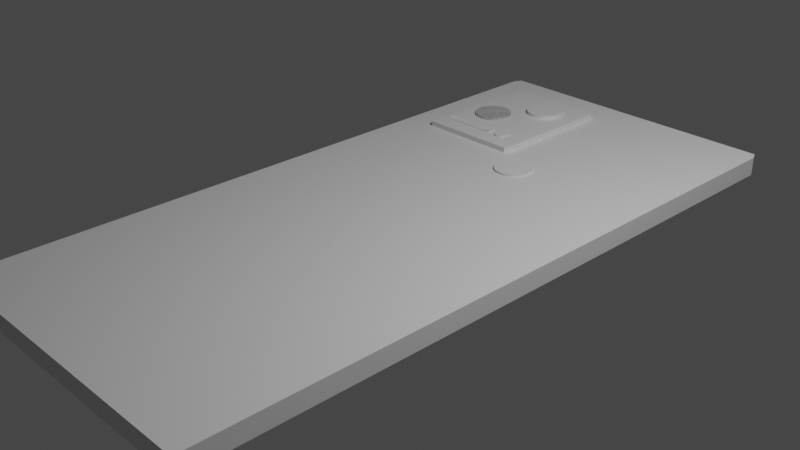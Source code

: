 # Source: box.blend  (saved by Blender 3.4.6; exported with 4.5.12 LTS)
import bpy
from mathutils import Matrix  # noqa: F401  (used for matrix-valued properties, if any)

bpy.ops.wm.read_factory_settings(use_empty=True)
scene = bpy.context.scene
scene.name = 'Scene'

# ---- collections
col_collection = bpy.data.collections.new('Collection'); scene.collection.children.link(col_collection)

# ---- materials (node trees are filled in below, after node groups)
mat_material = bpy.data.materials.new('Material')
mat_material.alpha_threshold = 0.0
mat_material.use_transparent_shadow = False
mat_material.line_color = (0.0, 0.0, 0.0, 1.0)

# ---- material node trees
mat_material.use_nodes = True; mat_material.node_tree.nodes.clear()
_N = mat_material.node_tree.nodes; _L = mat_material.node_tree.links
n0 = _N.new('ShaderNodeOutputMaterial'); n0.name = 'Material Output'; n0.location = (300, 300)
n1 = _N.new('ShaderNodeBsdfPrincipled'); n1.name = 'Principled BSDF'; n1.location = (10, 300)
n1.distribution = 'GGX'
n1.subsurface_method = 'RANDOM_WALK_SKIN'
n1.inputs[2].default_value = 0.4
n1.inputs[3].default_value = 1.45
n1.inputs[27].default_value = (0.0, 0.0, 0.0, 1.0)
n1.inputs[28].default_value = 1.0
_L.new(n1.outputs[0], n0.inputs[0])
n0.is_active_output = True

# ---- world
world_world = bpy.data.worlds.new('World'); scene.world = world_world
world_world.use_nodes = True; world_world.node_tree.nodes.clear()
_N = world_world.node_tree.nodes; _L = world_world.node_tree.links
n0 = _N.new('ShaderNodeOutputWorld'); n0.name = 'World Output'; n0.location = (300, 300)
n1 = _N.new('ShaderNodeBackground'); n1.name = 'Background'; n1.location = (10, 300)
n1.inputs[0].default_value = (0.05088, 0.05088, 0.05088, 1.0)
_L.new(n1.outputs[0], n0.inputs[0])
n0.is_active_output = True
world_world.color = (0.05088, 0.05088, 0.05088)
world_world.use_sun_shadow = False
world_world.sun_shadow_jitter_overblur = 0.0

# ---- cameras
cam_camera = bpy.data.cameras.new('Camera')
cam_camera.clip_end = 100.0
cam_camera.ortho_scale = 7.314

# ---- lights
light_light = bpy.data.lights.new('Light', 'POINT')
light_light.transmission_factor = 0.0
light_light.energy = 1000.0
light_light.shadow_soft_size = 0.1
light_light.shadow_maximum_resolution = 0.006
light_light.use_absolute_resolution = True

# ---- meshes
me_cube = bpy.data.meshes.new('Cube')
me_cube.from_pydata([(0.9753, 1.0, 0.9753), (1.0, 0.9753, 0.9753), (0.9753, 1.0, -0.9753), (1.0, 0.9753, -0.9753), (1.0, -0.9753, 0.9753), (0.9753, -1.0, 0.9753), (1.0, -0.9753, -0.9753), (0.9753, -1.0, -0.9753), (-0.9753, 1.0, 0.9753), (-1.0, 0.9753, 0.9753), (-1.0, 0.9753, -0.9753), (-0.9753, 1.0, -0.9753), (-1.0, -0.9753, 0.9753), (-0.9753, -1.0, 0.9753), (-0.9753, -1.0, -0.9753), (-1.0, -0.9753, -0.9753), (-0.799, 1.0, -0.9753), (-0.799, -1.0, 0.9753), (-0.799, -1.0, -0.9753), (-0.799, 1.0, 0.9753), (-0.1248, 1.0, -0.9753), (-0.1248, -1.0, 0.9753), (-0.1248, -1.0, -0.9753), (-0.1248, 1.0, 0.9753), (-1.0, 0.895, -0.9753), (1.0, 0.895, 0.9753), (-1.0, 0.895, 0.9753), (1.0, 0.895, -0.9753), (-0.4009, 0.8349, 1.545), (-0.4218, 0.83, 1.547), (0.5079, 0.8176, 0.4523), (-1.0, 0.4808, 0.9753), (1.0, 0.4808, -0.9753), (-0.4403, 0.8233, 1.549), (-0.4556, 0.815, 1.551), (-1.0, 0.4808, -0.9753), (1.0, 0.4808, 0.9753), (-0.4671, 0.8056, 1.553), (-0.4744, 0.7953, 1.555), (-0.4772, 0.7846, 1.557), (-0.4754, 0.7738, 1.559), (-0.7859, 0.895, 1.013), (-0.799, 0.8819, 1.013), (-0.1379, 0.895, 1.013), (-0.1248, 0.8819, 1.013), (-0.799, 0.4939, 1.013), (-0.7859, 0.4808, 1.013), (-0.1248, 0.4939, 1.013), (-0.1379, 0.4808, 1.013), (-0.7859, 0.895, 1.568), (-0.799, 0.8819, 1.568), (-0.7859, 0.8819, 1.581), (-0.1379, 0.895, 1.568), (-0.1379, 0.8819, 1.581), (-0.1248, 0.8819, 1.568), (-0.799, 0.4939, 1.568), (-0.7859, 0.4808, 1.568), (-0.7859, 0.4939, 1.581), (-0.1248, 0.4939, 1.568), (-0.1379, 0.4939, 1.581), (-0.1379, 0.4808, 1.568), (-0.3782, 0.8378, 1.544), (-0.3548, 0.8386, 1.542), (-0.3314, 0.8373, 1.542), (-0.309, 0.834, 1.542), (-0.2885, 0.8287, 1.542), (-0.2706, 0.8216, 1.542), (-0.2561, 0.8131, 1.543), (-0.2454, 0.8035, 1.545), (-0.2391, 0.7931, 1.547), (-0.2373, 0.7823, 1.549), (-0.2401, 0.7715, 1.551), (-0.2474, 0.7612, 1.553), (-0.2589, 0.7518, 1.555), (-0.2742, 0.7436, 1.557), (-0.2927, 0.7369, 1.559), (-0.3136, 0.732, 1.561), (-0.3363, 0.729, 1.562), (-0.3597, 0.7282, 1.563), (-0.3831, 0.7295, 1.564), (-0.4054, 0.7328, 1.564), (-0.426, 0.7381, 1.564), (-0.4438, 0.7452, 1.563), (-0.4584, 0.7537, 1.562), (-0.469, 0.7633, 1.561), (-0.4014, 0.835, 1.956), (-0.4224, 0.8301, 1.958), (-0.4409, 0.8234, 1.96), (-0.4562, 0.8152, 1.962), (-0.4677, 0.8058, 1.964), (-0.475, 0.7955, 1.967), (-0.4778, 0.7847, 1.969), (-0.476, 0.7739, 1.971), (-0.3788, 0.838, 1.955), (-0.3553, 0.8388, 1.954), (-0.332, 0.8375, 1.953), (-0.3096, 0.8341, 1.953), (-0.2891, 0.8288, 1.953), (-0.2712, 0.8218, 1.954), (-0.2567, 0.8133, 1.955), (-0.246, 0.8036, 1.956), (-0.2397, 0.7932, 1.958), (-0.2378, 0.7824, 1.96), (-0.2406, 0.7717, 1.962), (-0.2479, 0.7614, 1.964), (-0.2594, 0.752, 1.966), (-0.2747, 0.7437, 1.969), (-0.2932, 0.737, 1.971), (-0.3142, 0.7321, 1.972), (-0.3368, 0.7292, 1.974), (-0.3603, 0.7284, 1.975), (-0.3837, 0.7296, 1.975), (-0.406, 0.733, 1.976), (-0.4265, 0.7383, 1.975), (-0.4444, 0.7453, 1.975), (-0.4589, 0.7539, 1.974), (-0.4696, 0.7635, 1.972), (-0.3533, 0.7798, 1.954), (-0.6287, 0.7119, 1.421), (-0.6497, 0.707, 1.423), (-0.6682, 0.7003, 1.425), (-0.6835, 0.6921, 1.427), (-0.695, 0.6827, 1.429), (-0.7023, 0.6724, 1.432), (-0.7051, 0.6616, 1.434), (-0.7033, 0.6508, 1.436), (-0.6061, 0.7149, 1.42), (-0.5826, 0.7157, 1.419), (-0.5593, 0.7144, 1.418), (-0.5369, 0.7111, 1.418), (-0.5164, 0.7058, 1.418), (-0.4985, 0.6987, 1.419), (-0.484, 0.6902, 1.42), (-0.4733, 0.6806, 1.421), (-0.467, 0.6701, 1.423), (-0.4652, 0.6593, 1.425), (-0.4679, 0.6486, 1.427), (-0.4752, 0.6383, 1.429), (-0.4868, 0.6289, 1.432), (-0.502, 0.6206, 1.434), (-0.5205, 0.6139, 1.436), (-0.5415, 0.609, 1.437), (-0.5642, 0.6061, 1.439), (-0.5876, 0.6053, 1.44), (-0.611, 0.6066, 1.441), (-0.6333, 0.6099, 1.441), (-0.6538, 0.6152, 1.441), (-0.6717, 0.6223, 1.44), (-0.6863, 0.6308, 1.439), (-0.6969, 0.6404, 1.437), (-0.6293, 0.7121, 1.833), (-0.6503, 0.7072, 1.835), (-0.6688, 0.7005, 1.837), (-0.6841, 0.6923, 1.839), (-0.6956, 0.6828, 1.841), (-0.7029, 0.6725, 1.843), (-0.7057, 0.6618, 1.845), (-0.7038, 0.651, 1.847), (-0.6067, 0.715, 1.831), (-0.5832, 0.7159, 1.83), (-0.5599, 0.7146, 1.83), (-0.5375, 0.7112, 1.829), (-0.517, 0.7059, 1.83), (-0.4991, 0.6989, 1.83), (-0.4846, 0.6904, 1.831), (-0.4739, 0.6807, 1.833), (-0.4675, 0.6703, 1.834), (-0.4657, 0.6595, 1.836), (-0.4685, 0.6488, 1.839), (-0.4758, 0.6385, 1.841), (-0.4873, 0.629, 1.843), (-0.5026, 0.6208, 1.845), (-0.5211, 0.6141, 1.847), (-0.5421, 0.6092, 1.849), (-0.5647, 0.6063, 1.85), (-0.5882, 0.6054, 1.851), (-0.6115, 0.6067, 1.852), (-0.6339, 0.6101, 1.852), (-0.6544, 0.6154, 1.852), (-0.6723, 0.6224, 1.851), (-0.6868, 0.6309, 1.85), (-0.6975, 0.6406, 1.849), (-0.5812, 0.6568, 1.83), (-0.7442, 0.533, 1.58), (-0.3793, 0.533, 1.58), (-0.7442, 0.5606, 1.575), (-0.3793, 0.5606, 1.575), (-0.7442, 0.5331, 1.688), (-0.3793, 0.5331, 1.688), (-0.7442, 0.5606, 1.683), (-0.3793, 0.5606, 1.683), (-0.5617, 0.5468, 1.279), (-0.6287, 0.7119, 1.421), (-0.6497, 0.707, 1.423), (-0.6682, 0.7003, 1.425), (-0.6835, 0.6921, 1.427), (-0.695, 0.6827, 1.429), (-0.7023, 0.6724, 1.432), (-0.7051, 0.6616, 1.434), (-0.7033, 0.6508, 1.436), (-0.6061, 0.7149, 1.42), (-0.5826, 0.7157, 1.419), (-0.5593, 0.7144, 1.418), (-0.5369, 0.7111, 1.418), (-0.5164, 0.7058, 1.418), (-0.4985, 0.6987, 1.419), (-0.484, 0.6902, 1.42), (-0.4733, 0.6806, 1.421), (-0.467, 0.6701, 1.423), (-0.4652, 0.6593, 1.425), (-0.4679, 0.6486, 1.427), (-0.4752, 0.6383, 1.429), (-0.4868, 0.6289, 1.432), (-0.502, 0.6206, 1.434), (-0.5205, 0.6139, 1.436), (-0.5415, 0.609, 1.437), (-0.5642, 0.6061, 1.439), (-0.5876, 0.6053, 1.44), (-0.611, 0.6066, 1.441), (-0.6333, 0.6099, 1.441), (-0.6538, 0.6152, 1.441), (-0.6717, 0.6223, 1.44), (-0.6863, 0.6308, 1.439), (-0.6969, 0.6404, 1.437), (-0.6293, 0.7121, 1.833), (-0.6503, 0.7072, 1.835), (-0.6688, 0.7005, 1.837), (-0.6841, 0.6923, 1.839), (-0.6956, 0.6828, 1.841), (-0.7029, 0.6725, 1.843), (-0.7057, 0.6618, 1.845), (-0.7038, 0.651, 1.847), (-0.6067, 0.715, 1.831), (-0.5832, 0.7159, 1.83), (-0.5599, 0.7146, 1.83), (-0.5375, 0.7112, 1.829), (-0.517, 0.7059, 1.83), (-0.4991, 0.6989, 1.83), (-0.4846, 0.6904, 1.831), (-0.4739, 0.6807, 1.833), (-0.4675, 0.6703, 1.834), (-0.4657, 0.6595, 1.836), (-0.4685, 0.6488, 1.839), (-0.4758, 0.6385, 1.841), (-0.4873, 0.629, 1.843), (-0.5026, 0.6208, 1.845), (-0.5211, 0.6141, 1.847), (-0.5421, 0.6092, 1.849), (-0.5647, 0.6063, 1.85), (-0.5882, 0.6054, 1.851), (-0.6115, 0.6067, 1.852), (-0.6339, 0.6101, 1.852), (-0.6544, 0.6154, 1.852), (-0.6723, 0.6224, 1.851), (-0.6868, 0.6309, 1.85), (-0.6975, 0.6406, 1.849), (-0.5812, 0.6568, 1.83), (-0.2839, 0.5307, 1.734), (-0.2764, 0.5325, 1.733), (-0.2698, 0.5349, 1.732), (-0.2643, 0.5378, 1.732), (-0.2602, 0.5412, 1.731), (-0.2576, 0.5448, 1.73), (-0.2566, 0.5487, 1.729), (-0.2573, 0.5525, 1.729), (-0.2919, 0.5297, 1.734), (-0.3003, 0.5294, 1.735), (-0.3086, 0.5298, 1.735), (-0.3166, 0.531, 1.735), (-0.3239, 0.5329, 1.735), (-0.3303, 0.5354, 1.735), (-0.3354, 0.5385, 1.734), (-0.3392, 0.5419, 1.734), (-0.3415, 0.5456, 1.733), (-0.3422, 0.5495, 1.732), (-0.3412, 0.5533, 1.732), (-0.3386, 0.557, 1.731), (-0.3345, 0.5603, 1.73), (-0.329, 0.5633, 1.729), (-0.3224, 0.5656, 1.729), (-0.3149, 0.5674, 1.728), (-0.3069, 0.5684, 1.728), (-0.2985, 0.5687, 1.727), (-0.2902, 0.5683, 1.727), (-0.2822, 0.5671, 1.727), (-0.2749, 0.5652, 1.727), (-0.2685, 0.5627, 1.727), (-0.2634, 0.5597, 1.728), (-0.2596, 0.5562, 1.728), (-0.2836, 0.5307, 1.587), (-0.2762, 0.5324, 1.587), (-0.2696, 0.5348, 1.586), (-0.2641, 0.5377, 1.585), (-0.26, 0.5411, 1.584), (-0.2574, 0.5448, 1.583), (-0.2564, 0.5486, 1.583), (-0.2571, 0.5524, 1.582), (-0.2917, 0.5296, 1.588), (-0.3001, 0.5293, 1.588), (-0.3084, 0.5298, 1.588), (-0.3164, 0.531, 1.588), (-0.3237, 0.5329, 1.588), (-0.3301, 0.5354, 1.588), (-0.3352, 0.5384, 1.588), (-0.339, 0.5418, 1.587), (-0.3413, 0.5456, 1.587), (-0.342, 0.5494, 1.586), (-0.341, 0.5532, 1.585), (-0.3384, 0.5569, 1.584), (-0.3343, 0.5603, 1.583), (-0.3288, 0.5632, 1.583), (-0.3222, 0.5656, 1.582), (-0.3147, 0.5673, 1.581), (-0.3067, 0.5684, 1.581), (-0.2983, 0.5687, 1.581), (-0.29, 0.5682, 1.58), (-0.282, 0.567, 1.58), (-0.2747, 0.5651, 1.58), (-0.2683, 0.5626, 1.581), (-0.2631, 0.5596, 1.581), (-0.2593, 0.5562, 1.581), (-0.3008, 0.5504, 1.588), (-0.2994, 0.5491, 1.738), (-0.02785, 0.3823, 0.8148), (-0.0133, 0.3738, 0.8158), (0.004568, 0.3668, 0.8165), (0.02508, 0.3615, 0.8167), (0.04744, 0.3581, 0.8165), (0.0708, 0.3568, 0.8158), (0.09425, 0.3577, 0.8148), (0.1169, 0.3606, 0.8133), (0.1379, 0.3655, 0.8116), (0.1564, 0.3722, 0.8096), (0.1717, 0.3804, 0.8075), (0.1832, 0.3899, 0.8053), (0.1905, 0.4002, 0.8031), (0.1933, 0.4109, 0.801), (0.1914, 0.4217, 0.799), (0.1851, 0.4321, 0.7973), (0.1744, 0.4418, 0.7959), (0.1599, 0.4503, 0.7948), (0.142, 0.4573, 0.7942), (0.1215, 0.4626, 0.794), (0.09913, 0.466, 0.7942), (0.07577, 0.4673, 0.7949), (0.05232, 0.4664, 0.7959), (-0.04486, 0.4024, 0.8117), (-0.04668, 0.4132, 0.8097), (-0.04389, 0.4239, 0.8076), (-0.0366, 0.4342, 0.8054), (-0.02508, 0.4437, 0.8032), (-0.009786, 0.4519, 0.801), (0.008703, 0.4586, 0.7991), (0.02967, 0.4635, 0.7974), (-0.0385, 0.392, 0.8134), (0.0291, 0.4637, 1.209), (0.008129, 0.4588, 1.21), (-0.01036, 0.4521, 1.212), (-0.02566, 0.4438, 1.215), (-0.03717, 0.4344, 1.217), (-0.04447, 0.4241, 1.219), (-0.04726, 0.4134, 1.221), (-0.04544, 0.4026, 1.223), (0.05175, 0.4666, 1.207), (0.0752, 0.4674, 1.206), (0.09856, 0.4661, 1.206), (0.1209, 0.4628, 1.205), (0.1414, 0.4575, 1.206), (0.1593, 0.4504, 1.206), (0.1738, 0.4419, 1.207), (0.1845, 0.4323, 1.209), (0.1909, 0.4219, 1.21), (0.1927, 0.4111, 1.212), (0.1899, 0.4003, 1.214), (0.1826, 0.39, 1.217), (0.1711, 0.3806, 1.219), (0.1558, 0.3724, 1.221), (0.1373, 0.3657, 1.223), (0.1163, 0.3608, 1.225), (0.09368, 0.3578, 1.226), (0.07023, 0.357, 1.227), (0.04687, 0.3583, 1.228), (0.02451, 0.3616, 1.228), (0.003994, 0.3669, 1.228), (-0.01388, 0.374, 1.227), (-0.02842, 0.3825, 1.226), (-0.03908, 0.3921, 1.225), (0.07718, 0.4084, 1.206), (0.4968, 0.8181, 0.4522), (0.486, 0.8196, 0.4519), (0.4761, 0.822, 0.4514), (0.4675, 0.8253, 0.4508), (0.4604, 0.8293, 0.4501), (0.4551, 0.8339, 0.4492), (0.4518, 0.8388, 0.4483), (0.4507, 0.8439, 0.4473), (0.4518, 0.8491, 0.4464), (0.4551, 0.854, 0.4455), (0.4604, 0.8586, 0.4446), (0.4675, 0.8625, 0.4439), (0.4761, 0.8658, 0.4432), (0.486, 0.8683, 0.4428), (0.4968, 0.8698, 0.4425), (0.5079, 0.8703, 0.4424), (0.5191, 0.8698, 0.4425), (0.5298, 0.8683, 0.4428), (0.5397, 0.8658, 0.4432), (0.5484, 0.8625, 0.4439), (0.5555, 0.8586, 0.4446), (0.5608, 0.854, 0.4455), (0.564, 0.8491, 0.4464), (0.5651, 0.8439, 0.4473), (0.564, 0.8388, 0.4483), (0.5608, 0.8339, 0.4492), (0.5555, 0.8293, 0.4501), (0.5484, 0.8253, 0.4508), (0.5397, 0.822, 0.4514), (0.5298, 0.8196, 0.4519), (0.5191, 0.8181, 0.4522), (-1.0, 0.6045, -0.9753), (1.0, 0.6045, 0.9753), (-1.0, 0.6045, 0.9753), (1.0, 0.6045, -0.9753), (-0.799, 0.6098, 1.013), (-0.1248, 0.6098, 1.013), (-0.799, 0.6098, 1.568), (-0.7859, 0.6098, 1.581), (-0.1379, 0.6098, 1.581), (-0.1248, 0.6098, 1.568), (-1.0, 0.3621, 0.9753), (1.0, 0.3621, -0.9753), (-1.0, 0.3621, -0.9753), (1.0, 0.3621, 0.9753), (-1.0, 0.1586, 0.9753), (1.0, 0.1586, -0.9753), (-1.0, 0.1586, -0.9753), (1.0, 0.1586, 0.9753), (-1.0, 0.3151, -0.9753), (1.0, 0.3151, 0.9753), (-1.0, 0.3151, 0.9753), (1.0, 0.3151, -0.9753), (1.0, 0.9753, -0.5059), (0.9753, 1.0, -0.5059), (-0.9753, -1.0, -0.5059), (-1.0, -0.9753, -0.5059), (0.9753, -1.0, -0.5059), (1.0, -0.9753, -0.5059), (-0.9753, 1.0, -0.5059), (-1.0, 0.9753, -0.5059), (-0.799, 1.0, -0.5059), (-0.799, -1.0, -0.5059), (-0.1248, -1.0, -0.5059), (-0.1248, 1.0, -0.5059), (1.0, 0.895, -0.5059), (-1.0, 0.895, -0.5059), (-1.0, 0.4808, -0.5059), (1.0, 0.4808, -0.5059), (1.0, 0.6045, -0.5059), (-1.0, 0.6045, -0.5059), (-1.0, 0.3621, -0.5059), (1.0, 0.3621, -0.5059), (-1.0, 0.1586, -0.5059), (1.0, 0.1586, -0.5059), (1.0, 0.3151, -0.5059), (-1.0, 0.3151, -0.5059), (0.9753, 1.0, 0.4661), (-0.9753, -1.0, 0.4661), (1.0, -0.9753, 0.4661), (-1.0, 0.9753, 0.4661), (1.0, 0.9753, 0.4661), (-1.0, -0.9753, 0.4661), (0.9753, -1.0, 0.4661), (-0.9753, 1.0, 0.4661), (-0.799, 1.0, 0.4661), (-0.799, -1.0, 0.4661), (-0.1248, -1.0, 0.4661), (-0.1248, 1.0, 0.4661), (1.0, 0.895, 0.4661), (-1.0, 0.895, 0.4661), (-1.0, 0.4808, 0.4661), (1.0, 0.4808, 0.4661), (1.0, 0.6045, 0.4661), (-1.0, 0.6045, 0.4661), (-1.0, 0.3621, 0.4661), (1.0, 0.3621, 0.4661), (-1.0, 0.1586, 0.4661), (1.0, 0.1586, 0.4661), (1.0, 0.3151, 0.4661), (-1.0, 0.3151, 0.4661), (-1.0, 0.4894, 0.9753), (1.0, 0.4894, -0.9753), (-0.1248, 0.502, 1.013), (-0.799, 0.502, 1.568), (-0.1379, 0.502, 1.581), (-1.0, 0.4894, -0.9753), (1.0, 0.4894, 0.9753), (-0.799, 0.502, 1.013), (-0.7859, 0.502, 1.581), (-0.1248, 0.502, 1.568), (-1.0, 0.4894, -0.5059), (1.0, 0.4894, -0.5059), (-1.0, 0.4894, 0.4661), (1.0, 0.4894, 0.4661), (-1.0, 0.4709, -0.9753), (1.0, 0.4709, 0.9753), (-1.0, 0.4709, 0.9753), (1.0, 0.4709, -0.9753), (1.0, 0.4709, -0.5059), (-1.0, 0.4709, -0.5059), (1.0, 0.4709, 0.4661), (-1.0, 0.4709, 0.4661), (-0.7636, 0.5331, 1.688), (-1.019, 0.6045, -0.5059), (-1.019, 0.3621, -0.5059), (-1.019, 0.6045, 0.4661), (-1.019, 0.3621, 0.4661), (-1.019, 0.4894, -0.5059), (-1.019, 0.4894, 0.4661), (-1.019, 0.4709, -0.5059), (-1.019, 0.4709, 0.4661), (-1.009, 0.1586, -0.5059), (-1.009, 0.3151, -0.5059), (-1.009, 0.1586, 0.4661), (-1.009, 0.3151, 0.4661), (0.9537, 1.0, -0.9753), (0.9537, -1.0, 0.9753), (0.9537, -1.0, -0.9753), (0.9537, 1.0, 0.9753), (0.9537, -1.0, -0.5059), (0.9537, 1.0, -0.5059), (0.9537, -1.0, 0.4661), (0.9537, 1.0, 0.4661), (-0.9553, -1.0, -0.9753), (-0.9553, 1.0, 0.9753), (-0.9553, 1.0, -0.9753), (-0.9553, -1.0, 0.9753), (-0.9553, 1.0, -0.5059), (-0.9553, -1.0, -0.5059), (-0.9553, 1.0, 0.4661), (-0.9553, -1.0, 0.4661), (-0.9553, 0.9753, -0.9753), (0.9537, 0.9753, -0.9753), (-0.9553, -0.9753, -0.9753), (0.9537, -0.9755, -0.9753)], [(187, 511)], [(478, 26, 9, 468), (539, 535, 13, 466), (486, 436, 4, 467), (441, 3, 2, 442), (466, 13, 12, 470), (445, 7, 6, 446), (447, 11, 10, 448), (531, 527, 0, 465), (538, 533, 19, 473), (526, 543, 6, 7), (46, 48, 60, 56), (475, 21, 17, 474), (530, 525, 21, 475), (493, 497, 57, 59), (473, 19, 23, 476), (469, 1, 25, 477), (482, 421, 26, 478), (510, 505, 31, 479), (424, 44, 54, 428), (502, 495, 36, 480), (496, 45, 55, 492), (43, 41, 49, 52), (49, 50, 51), (52, 53, 54), (55, 56, 57), (58, 59, 60), (51, 53, 52, 49), (492, 55, 57, 497), (493, 59, 58, 498), (56, 60, 59, 57), (43, 52, 54, 44), (60, 48, 47, 58), (46, 56, 55, 45), (49, 41, 42, 50), (76, 75, 107, 108), (71, 70, 102, 103), (77, 76, 108, 109), (34, 37, 89, 88), (64, 63, 95, 96), (73, 72, 104, 105), (78, 77, 109, 110), (37, 38, 90, 89), (79, 78, 110, 111), (38, 39, 91, 90), (68, 67, 99, 100), (80, 79, 111, 112), (39, 40, 92, 91), (81, 80, 112, 113), (65, 64, 96, 97), (82, 81, 113, 114), (33, 34, 88, 87), (67, 66, 98, 99), (29, 33, 87, 86), (83, 82, 114, 115), (61, 28, 85, 93), (70, 69, 101, 102), (84, 83, 115, 116), (69, 68, 100, 101), (72, 71, 103, 104), (63, 62, 94, 95), (40, 84, 116, 92), (66, 65, 97, 98), (74, 73, 105, 106), (75, 74, 106, 107), (62, 61, 93, 94), (28, 29, 86, 85), (97, 96, 117), (110, 78, 117), (100, 99, 117), (116, 115, 117), (87, 88, 117), (99, 98, 117), (92, 116, 117), (93, 85, 117), (104, 103, 117), (75, 107, 117), (101, 100, 117), (103, 102, 117), (106, 105, 117), (102, 101, 117), (107, 106, 117), (98, 97, 117), (108, 107, 117), (86, 87, 117), (109, 108, 117), (95, 94, 117), (110, 109, 117), (94, 93, 117), (111, 110, 117), (88, 89, 117), (112, 111, 117), (89, 90, 117), (96, 95, 117), (113, 112, 117), (90, 91, 117), (85, 86, 117), (114, 113, 117), (91, 92, 117), (105, 73, 117), (105, 104, 117), (115, 114, 117), (141, 140, 172, 173), (136, 135, 167, 168), (142, 141, 173, 174), (121, 122, 154, 153), (129, 128, 160, 161), (138, 137, 169, 170), (143, 142, 174, 175), (122, 123, 155, 154), (144, 143, 175, 176), (123, 124, 156, 155), (133, 132, 164, 165), (145, 144, 176, 177), (124, 125, 157, 156), (146, 145, 177, 178), (130, 129, 161, 162), (147, 146, 178, 179), (120, 121, 153, 152), (132, 131, 163, 164), (119, 120, 152, 151), (148, 147, 179, 180), (126, 118, 150, 158), (135, 134, 166, 167), (149, 148, 180, 181), (134, 133, 165, 166), (137, 136, 168, 169), (128, 127, 159, 160), (125, 149, 181, 157), (131, 130, 162, 163), (139, 138, 170, 171), (140, 139, 171, 172), (127, 126, 158, 159), (118, 119, 151, 150), (162, 161, 182), (175, 143, 182), (165, 164, 182), (181, 180, 182), (152, 153, 182), (164, 163, 182), (157, 181, 182), (158, 150, 182), (169, 168, 182), (140, 172, 182), (166, 165, 182), (168, 167, 182), (171, 170, 182), (167, 166, 182), (172, 171, 182), (163, 162, 182), (173, 172, 182), (151, 152, 182), (174, 173, 182), (160, 159, 182), (175, 174, 182), (159, 158, 182), (176, 175, 182), (153, 154, 182), (177, 176, 182), (154, 155, 182), (161, 160, 182), (178, 177, 182), (155, 156, 182), (150, 151, 182), (179, 178, 182), (156, 157, 182), (170, 138, 182), (170, 169, 182), (180, 179, 182), (183, 185, 186, 184), (187, 188, 191), (186, 185, 189, 190), (183, 184, 188, 187), (184, 186, 190, 188), (185, 183, 187, 189), (188, 190, 191), (189, 187, 191), (190, 189, 191), (215, 214, 246, 247), (210, 209, 241, 242), (216, 215, 247, 248), (195, 196, 228, 227), (203, 202, 234, 235), (212, 211, 243, 244), (217, 216, 248, 249), (196, 197, 229, 228), (218, 217, 249, 250), (197, 198, 230, 229), (207, 206, 238, 239), (219, 218, 250, 251), (198, 199, 231, 230), (220, 219, 251, 252), (204, 203, 235, 236), (221, 220, 252, 253), (194, 195, 227, 226), (206, 205, 237, 238), (193, 194, 226, 225), (222, 221, 253, 254), (200, 192, 224, 232), (209, 208, 240, 241), (223, 222, 254, 255), (208, 207, 239, 240), (211, 210, 242, 243), (202, 201, 233, 234), (199, 223, 255, 231), (205, 204, 236, 237), (213, 212, 244, 245), (214, 213, 245, 246), (201, 200, 232, 233), (192, 193, 225, 224), (236, 235, 256), (249, 217, 256), (239, 238, 256), (255, 254, 256), (226, 227, 256), (238, 237, 256), (231, 255, 256), (232, 224, 256), (243, 242, 256), (214, 246, 256), (240, 239, 256), (242, 241, 256), (245, 244, 256), (241, 240, 256), (246, 245, 256), (237, 236, 256), (247, 246, 256), (225, 226, 256), (248, 247, 256), (234, 233, 256), (249, 248, 256), (233, 232, 256), (250, 249, 256), (227, 228, 256), (251, 250, 256), (228, 229, 256), (235, 234, 256), (252, 251, 256), (229, 230, 256), (224, 225, 256), (253, 252, 256), (230, 231, 256), (244, 212, 256), (244, 243, 256), (254, 253, 256), (280, 279, 311, 312), (275, 274, 306, 307), (281, 280, 312, 313), (260, 261, 293, 292), (268, 267, 299, 300), (277, 276, 308, 309), (282, 281, 313, 314), (261, 262, 294, 293), (283, 282, 314, 315), (262, 263, 295, 294), (272, 271, 303, 304), (284, 283, 315, 316), (263, 264, 296, 295), (285, 284, 316, 317), (269, 268, 300, 301), (286, 285, 317, 318), (259, 260, 292, 291), (271, 270, 302, 303), (258, 259, 291, 290), (287, 286, 318, 319), (265, 257, 289, 297), (274, 273, 305, 306), (288, 287, 319, 320), (273, 272, 304, 305), (276, 275, 307, 308), (267, 266, 298, 299), (264, 288, 320, 296), (270, 269, 301, 302), (278, 277, 309, 310), (279, 278, 310, 311), (266, 265, 297, 298), (257, 258, 290, 289), (301, 300, 321), (314, 282, 321), (304, 303, 321), (320, 319, 321), (291, 292, 321), (303, 302, 321), (296, 320, 321), (297, 289, 321), (308, 307, 321), (279, 311, 321), (305, 304, 321), (307, 306, 321), (310, 309, 321), (306, 305, 321), (311, 310, 321), (302, 301, 321), (312, 311, 321), (290, 291, 321), (313, 312, 321), (299, 298, 321), (314, 313, 321), (298, 297, 321), (315, 314, 321), (292, 293, 321), (316, 315, 321), (293, 294, 321), (300, 299, 321), (317, 316, 321), (294, 295, 321), (289, 290, 321), (318, 317, 321), (295, 296, 321), (309, 277, 321), (309, 308, 321), (319, 318, 321), (286, 287, 322), (268, 269, 322), (271, 272, 322), (287, 288, 322), (260, 259, 322), (270, 271, 322), (288, 264, 322), (257, 265, 322), (275, 276, 322), (272, 273, 322), (274, 275, 322), (277, 278, 322), (273, 274, 322), (278, 279, 322), (269, 270, 322), (279, 280, 322), (259, 258, 322), (280, 281, 322), (266, 267, 322), (281, 282, 322), (265, 266, 322), (282, 283, 322), (261, 260, 322), (283, 284, 322), (262, 261, 322), (267, 268, 322), (284, 285, 322), (263, 262, 322), (258, 257, 322), (285, 286, 322), (264, 263, 322), (276, 277, 322), (330, 331, 377, 378), (335, 336, 372, 373), (329, 330, 378, 379), (350, 349, 359, 358), (342, 343, 365, 366), (333, 334, 374, 375), (328, 329, 379, 380), (349, 348, 360, 359), (327, 328, 380, 381), (348, 347, 361, 360), (338, 339, 369, 370), (326, 327, 381, 382), (347, 346, 362, 361), (325, 326, 382, 383), (341, 342, 366, 367), (324, 325, 383, 384), (351, 350, 358, 357), (339, 340, 368, 369), (352, 351, 357, 356), (323, 324, 384, 385), (345, 353, 355, 363), (336, 337, 371, 372), (354, 323, 385, 386), (337, 338, 370, 371), (334, 335, 373, 374), (343, 344, 364, 365), (346, 354, 386, 362), (340, 341, 367, 368), (332, 333, 375, 376), (331, 332, 376, 377), (344, 345, 363, 364), (353, 352, 356, 355), (367, 366, 387), (380, 328, 387), (370, 369, 387), (386, 385, 387), (357, 358, 387), (369, 368, 387), (362, 386, 387), (363, 355, 387), (374, 373, 387), (331, 377, 387), (371, 370, 387), (373, 372, 387), (376, 375, 387), (372, 371, 387), (377, 376, 387), (368, 367, 387), (378, 377, 387), (356, 357, 387), (379, 378, 387), (365, 364, 387), (380, 379, 387), (364, 363, 387), (381, 380, 387), (358, 359, 387), (382, 381, 387), (359, 360, 387), (366, 365, 387), (383, 382, 387), (360, 361, 387), (355, 356, 387), (384, 383, 387), (361, 362, 387), (375, 333, 387), (375, 374, 387), (385, 384, 387), (388, 389, 390, 391, 392, 393, 394, 395, 396, 397, 398, 399, 400, 401, 402, 403, 404, 405, 406, 407, 408, 409, 410, 411, 412, 413, 414, 415, 416, 417, 418, 30), (53, 427, 428, 54), (50, 425, 426, 51), (42, 423, 425, 50), (477, 25, 420, 481), (491, 424, 428, 498), (501, 489, 421, 482), (53, 51, 426, 427), (488, 439, 429, 483), (509, 504, 432, 484), (470, 12, 433, 485), (487, 438, 436, 486), (484, 432, 438, 487), (485, 433, 439, 488), (435, 461, 464, 437), (430, 460, 463, 440), (440, 463, 462, 434), (15, 444, 461, 435), (506, 507, 460, 430), (437, 464, 459, 431), (494, 499, 458, 419), (27, 453, 457, 422), (490, 500, 456, 32), (503, 508, 455, 35), (419, 458, 454, 24), (3, 441, 453, 27), (16, 449, 452, 20), (526, 528, 451, 22), (22, 451, 450, 18), (534, 536, 449, 16), (524, 529, 442, 2), (472, 447, 448, 468), (471, 445, 446, 467), (14, 443, 444, 15), (469, 441, 442, 465), (434, 462, 446, 6), (532, 537, 443, 14), (24, 454, 448, 10), (1, 469, 465, 0), (5, 471, 467, 4), (8, 472, 468, 9), (488, 464, 521, 523), (460, 484, 487, 463), (463, 487, 486, 462), (444, 470, 485, 461), (507, 509, 484, 460), (464, 488, 483, 459), (483, 510, 519, 515), (453, 477, 481, 457), (500, 502, 480, 456), (508, 510, 479, 455), (458, 482, 478, 454), (441, 469, 477, 453), (449, 473, 476, 452), (528, 530, 475, 451), (451, 475, 474, 450), (536, 538, 473, 449), (529, 531, 465, 442), (443, 466, 470, 444), (462, 486, 467, 446), (537, 539, 466, 443), (454, 478, 468, 448), (457, 481, 502, 500), (455, 479, 501, 499), (422, 457, 500, 490), (35, 455, 499, 494), (479, 31, 489, 501), (47, 491, 498, 58), (427, 493, 498, 428), (425, 492, 497, 426), (535, 17, 21, 525, 491, 47, 48, 46, 45, 496, 533, 8, 9, 26, 421, 489, 31, 505, 429, 439, 433, 12, 13), (423, 496, 492, 425), (481, 420, 495, 502), (427, 426, 497, 493), (458, 499, 516, 512), (456, 480, 509, 507), (431, 459, 508, 503), (32, 456, 507, 506), (480, 36, 504, 509), (483, 429, 505, 510), (516, 517, 514, 512), (513, 515, 519, 518), (482, 458, 512, 514), (508, 459, 513, 518), (501, 482, 514, 517), (510, 508, 518, 519), (499, 501, 517, 516), (459, 483, 515, 513), (520, 522, 523, 521), (464, 461, 520, 521), (461, 485, 522, 520), (485, 488, 523, 522), (452, 476, 531, 529), (445, 471, 530, 528), (20, 452, 529, 524), (7, 445, 528, 526), (471, 5, 525, 530), (532, 542, 543, 526, 22, 18), (476, 23, 527, 531), (24, 10, 540, 542, 15, 435, 437, 431, 503, 35, 494, 419), (450, 474, 539, 537), (447, 472, 538, 536), (18, 450, 537, 532), (11, 447, 536, 534), (25, 1, 0, 527, 23, 19, 533, 496, 423, 42, 41, 43, 44, 424, 491, 525, 5, 4, 436, 438, 432, 504, 36, 495, 420), (472, 8, 533, 538), (474, 17, 535, 539), (541, 540, 534, 16, 20, 524), (540, 10, 11, 534), (3, 541, 524, 2), (543, 542, 540, 541), (15, 542, 532, 14), (6, 543, 541, 3, 27, 422, 490, 32, 506, 430, 440, 434)])
_uv = me_cube.uv_layers.new(name='UVMap')
_uv.uv.foreach_set('vector', [0.5583, 0.2369, 0.6219, 0.2369, 0.6219, 0.2469, 0.5583, 0.2469, 0.5583, 0.9944, 0.6219, 0.9944, 0.6219, 0.9969, 0.5583, 0.9969, 0.5583, 0.6052, 0.6219, 0.6052, 0.6219, 0.7469, 0.5583, 0.7469, 0.4368, 0.5031, 0.3781, 0.5031, 0.3781, 0.4969, 0.4368, 0.4969, 0.5583, 0.0, 0.6219, 0.0, 0.6219, 0.003087, 0.5583, 0.003087, 0.4368, 0.7531, 0.3781, 0.7531, 0.3781, 0.7469, 0.4368, 0.7469, 0.4368, 0.2531, 0.3781, 0.2531, 0.3781, 0.2469, 0.4368, 0.2469, 0.5583, 0.4942, 0.6219, 0.4942, 0.6219, 0.4969, 0.5583, 0.4969, 0.5583, 0.2556, 0.6219, 0.2556, 0.6219, 0.2751, 0.5583, 0.2751, 0.3692, 0.75, 0.3692, 0.7469, 0.375, 0.7469, 0.3719, 0.75, 0.8482, 0.5649, 0.7672, 0.5649, 0.7672, 0.5649, 0.8482, 0.5649, 0.5583, 0.8906, 0.6219, 0.8906, 0.6219, 0.9749, 0.5583, 0.9749, 0.5583, 0.7558, 0.6219, 0.7558, 0.6219, 0.8906, 0.5583, 0.8906, 0.7672, 0.5623, 0.8482, 0.5623, 0.8482, 0.5633, 0.7672, 0.5633, 0.5583, 0.2751, 0.6219, 0.2751, 0.6219, 0.3594, 0.5583, 0.3594, 0.5583, 0.5031, 0.6219, 0.5031, 0.6219, 0.5131, 0.5583, 0.5131, 0.5583, 0.2006, 0.6219, 0.2006, 0.6219, 0.2369, 0.5583, 0.2369, 0.5583, 0.1839, 0.6219, 0.1839, 0.6219, 0.1851, 0.5583, 0.1851, 0.7656, 0.5488, 0.7656, 0.5148, 0.7656, 0.5148, 0.7656, 0.5488, 0.5583, 0.5638, 0.6219, 0.5638, 0.6219, 0.5649, 0.5583, 0.5649, 0.8499, 0.5623, 0.8499, 0.5633, 0.8499, 0.5633, 0.8499, 0.5623, 0.7672, 0.5131, 0.8482, 0.5131, 0.8482, 0.5131, 0.7672, 0.5131, 0.8482, 0.5131, 0.8499, 0.5148, 0.8482, 0.5148, 0.7672, 0.5131, 0.7672, 0.5148, 0.7656, 0.5148, 0.8499, 0.5633, 0.8482, 0.5649, 0.8482, 0.5633, 0.7656, 0.5633, 0.7672, 0.5633, 0.7672, 0.5649, 0.8482, 0.5148, 0.7672, 0.5148, 0.7672, 0.5131, 0.8482, 0.5131, 0.8499, 0.5623, 0.8499, 0.5633, 0.8482, 0.5633, 0.8482, 0.5623, 0.7672, 0.5623, 0.7672, 0.5633, 0.7656, 0.5633, 0.7656, 0.5623, 0.8482, 0.5649, 0.7672, 0.5649, 0.7672, 0.5633, 0.8482, 0.5633, 0.7672, 0.5131, 0.7672, 0.5131, 0.7656, 0.5148, 0.7656, 0.5148, 0.7672, 0.5649, 0.7672, 0.5649, 0.7656, 0.5633, 0.7656, 0.5633, 0.8482, 0.5649, 0.8482, 0.5649, 0.8499, 0.5633, 0.8499, 0.5633, 0.8482, 0.5131, 0.8482, 0.5131, 0.8499, 0.5148, 0.8499, 0.5148, 0.0, 0.0, 0.0, 0.0, 0.0, 0.0, 0.0, 0.0, 0.0, 0.0, 0.0, 0.0, 0.0, 0.0, 0.0, 0.0, 0.0, 0.0, 0.0, 0.0, 0.0, 0.0, 0.0, 0.0, 0.0, 0.0, 0.0, 0.0, 0.0, 0.0, 0.0, 0.0, 0.0, 0.0, 0.0, 0.0, 0.0, 0.0, 0.0, 0.0, 0.0, 0.0, 0.0, 0.0, 0.0, 0.0, 0.0, 0.0, 0.0, 0.0, 0.0, 0.0, 0.0, 0.0, 0.0, 0.0, 0.0, 0.0, 0.0, 0.0, 0.0, 0.0, 0.0, 0.0, 0.0, 0.0, 0.0, 0.0, 0.0, 0.0, 0.0, 0.0, 0.0, 0.0, 0.0, 0.0, 0.0, 0.0, 0.0, 0.0, 0.0, 0.0, 0.0, 0.0, 0.0, 0.0, 0.0, 0.0, 0.0, 0.0, 0.0, 0.0, 0.0, 0.0, 0.0, 0.0, 0.0, 0.0, 0.0, 0.0, 0.0, 0.0, 0.0, 0.0, 0.0, 0.0, 0.0, 0.0, 0.0, 0.0, 0.0, 0.0, 0.0, 0.0, 0.0, 0.0, 0.0, 0.0, 0.0, 0.0, 0.0, 0.0, 0.0, 0.0, 0.0, 0.0, 0.0, 0.0, 0.0, 0.0, 0.0, 0.0, 0.0, 0.0, 0.0, 0.0, 0.0, 0.0, 0.0, 0.0, 0.0, 0.0, 0.0, 0.0, 0.0, 0.0, 0.0, 0.0, 0.0, 0.0, 0.0, 0.0, 0.0, 0.0, 0.0, 0.0, 0.0, 0.0, 0.0, 0.0, 0.0, 0.0, 0.0, 0.0, 0.0, 0.0, 0.0, 0.0, 0.0, 0.0, 0.0, 0.0, 0.0, 0.0, 0.0, 0.0, 0.0, 0.0, 0.0, 0.0, 0.0, 0.0, 0.0, 0.0, 0.0, 0.0, 0.0, 0.0, 0.0, 0.0, 0.0, 0.0, 0.0, 0.0, 0.0, 0.0, 0.0, 0.0, 0.0, 0.0, 0.0, 0.0, 0.0, 0.0, 0.0, 0.0, 0.0, 0.0, 0.0, 0.0, 0.0, 0.0, 0.0, 0.0, 0.0, 0.0, 0.0, 0.0, 0.0, 0.0, 0.0, 0.0, 0.0, 0.0, 0.0, 0.0, 0.0, 0.0, 0.0, 0.0, 0.0, 0.0, 0.0, 0.0, 0.0, 0.0, 0.0, 0.0, 0.0, 0.0, 0.0, 0.0, 0.0, 0.0, 0.0, 0.0, 0.0, 0.0, 0.0, 0.0, 0.0, 0.0, 0.0, 0.0, 0.0, 0.0, 0.0, 0.0, 0.0, 0.0, 0.0, 0.0, 0.0, 0.0, 0.0, 0.0, 0.0, 0.0, 0.0, 0.0, 0.0, 0.0, 0.0, 0.0, 0.0, 0.0, 0.0, 0.0, 0.0, 0.0, 0.0, 0.0, 0.0, 0.0, 0.0, 0.0, 0.0, 0.0, 0.0, 0.0, 0.0, 0.0, 0.0, 0.0, 0.0, 0.0, 0.0, 0.0, 0.0, 0.0, 0.0, 0.0, 0.0, 0.0, 0.0, 0.0, 0.0, 0.0, 0.0, 0.0, 0.0, 0.0, 0.0, 0.0, 0.0, 0.0, 0.0, 0.0, 0.0, 0.0, 0.0, 0.0, 0.0, 0.0, 0.0, 0.0, 0.0, 0.0, 0.0, 0.0, 0.0, 0.0, 0.0, 0.0, 0.0, 0.0, 0.0, 0.0, 0.0, 0.0, 0.0, 0.0, 0.0, 0.0, 0.0, 0.0, 0.0, 0.0, 0.0, 0.0, 0.0, 0.0, 0.0, 0.0, 0.0, 0.0, 0.0, 0.0, 0.0, 0.0, 0.0, 0.0, 0.0, 0.0, 0.0, 0.0, 0.0, 0.0, 0.0, 0.0, 0.0, 0.0, 0.0, 0.0, 0.0, 0.0, 0.0, 0.0, 0.0, 0.0, 0.0, 0.0, 0.0, 0.0, 0.0, 0.0, 0.0, 0.0, 0.0, 0.0, 0.0, 0.0, 0.0, 0.0, 0.0, 0.0, 0.0, 0.0, 0.0, 0.0, 0.0, 0.0, 0.0, 0.0, 0.0, 0.0, 0.0, 0.0, 0.0, 0.0, 0.0, 0.0, 0.0, 0.0, 0.0, 0.0, 0.0, 0.0, 0.0, 0.0, 0.0, 0.0, 0.0, 0.0, 0.0, 0.0, 0.0, 0.0, 0.0, 0.0, 0.0, 0.0, 0.0, 0.0, 0.0, 0.0, 0.0, 0.0, 0.0, 0.0, 0.0, 0.0, 0.0, 0.0, 0.0, 0.0, 0.0, 0.0, 0.0, 0.0, 0.0, 0.0, 0.0, 0.0, 0.0, 0.0, 0.0, 0.0, 0.0, 0.0, 0.0, 0.0, 0.0, 0.0, 0.0, 0.0, 0.0, 0.0, 0.0, 0.0, 0.0, 0.0, 0.0, 0.0, 0.0, 0.0, 0.0, 0.0, 0.0, 0.0, 0.0, 0.0, 0.0, 0.0, 0.0, 0.0, 0.0, 0.0, 0.0, 0.0, 0.0, 0.0, 0.0, 0.0, 0.0, 0.0, 0.0, 0.0, 0.0, 0.0, 0.0, 0.0, 0.0, 0.0, 0.0, 0.0, 0.0, 0.0, 0.0, 0.0, 0.0, 0.0, 0.0, 0.0, 0.0, 0.0, 0.0, 0.0, 0.0, 0.0, 0.0, 0.0, 0.0, 0.0, 0.0, 0.0, 0.0, 0.0, 0.0, 0.0, 0.0, 0.0, 0.0, 0.0, 0.0, 0.0, 0.0, 0.0, 0.0, 0.0, 0.0, 0.0, 0.0, 0.0, 0.0, 0.0, 0.0, 0.0, 0.0, 0.0, 0.0, 0.0, 0.0, 0.0, 0.0, 0.0, 0.0, 0.0, 0.0, 0.0, 0.0, 0.0, 0.0, 0.0, 0.0, 0.0, 0.0, 0.0, 0.0, 0.0, 0.0, 0.0, 0.0, 0.0, 0.0, 0.0, 0.0, 0.0, 0.0, 0.0, 0.0, 0.0, 0.0, 0.0, 0.0, 0.0, 0.0, 0.0, 0.0, 0.0, 0.0, 0.0, 0.0, 0.0, 0.0, 0.0, 0.0, 0.0, 0.0, 0.0, 0.0, 0.0, 0.0, 0.0, 0.0, 0.0, 0.0, 0.0, 0.0, 0.0, 0.0, 0.0, 0.0, 0.0, 0.0, 0.0, 0.0, 0.0, 0.0, 0.0, 0.0, 0.0, 0.0, 0.0, 0.0, 0.0, 0.0, 0.0, 0.0, 0.0, 0.0, 0.0, 0.0, 0.0, 0.0, 0.0, 0.0, 0.0, 0.0, 0.0, 0.0, 0.0, 0.0, 0.0, 0.0, 0.0, 0.0, 0.0, 0.0, 0.0, 0.0, 0.0, 0.0, 0.0, 0.0, 0.0, 0.0, 0.0, 0.0, 0.0, 0.0, 0.0, 0.0, 0.0, 0.0, 0.0, 0.0, 0.0, 0.0, 0.0, 0.0, 0.0, 0.0, 0.0, 0.0, 0.0, 0.0, 0.0, 0.0, 0.0, 0.0, 0.0, 0.0, 0.0, 0.0, 0.0, 0.0, 0.0, 0.0, 0.0, 0.0, 0.0, 0.0, 0.0, 0.0, 0.0, 0.0, 0.0, 0.0, 0.0, 0.0, 0.0, 0.0, 0.0, 0.0, 0.0, 0.0, 0.0, 0.0, 0.0, 0.0, 0.0, 0.0, 0.0, 0.0, 0.0, 0.0, 0.0, 0.0, 0.0, 0.0, 0.0, 0.0, 0.0, 0.0, 0.0, 0.0, 0.0, 0.0, 0.0, 0.0, 0.0, 0.0, 0.0, 0.0, 0.0, 0.0, 0.0, 0.0, 0.0, 0.0, 0.0, 0.0, 0.0, 0.0, 0.0, 0.0, 0.0, 0.0, 0.0, 0.0, 0.0, 0.0, 0.0, 0.0, 0.0, 0.0, 0.0, 0.0, 0.0, 0.0, 0.0, 0.0, 0.0, 0.0, 0.0, 0.0, 0.0, 0.0, 0.0, 0.0, 0.0, 0.0, 0.0, 0.0, 0.0, 0.0, 0.0, 0.0, 0.0, 0.0, 0.0, 0.0, 0.0, 0.0, 0.0, 0.0, 0.0, 0.0, 0.0, 0.0, 0.0, 0.0, 0.0, 0.0, 0.0, 0.0, 0.0, 0.0, 0.0, 0.0, 0.0, 0.0, 0.0, 0.0, 0.0, 0.0, 0.0, 0.0, 0.0, 0.0, 0.0, 0.0, 0.0, 0.0, 0.0, 0.0, 0.0, 0.0, 0.0, 0.0, 0.0, 0.0, 0.0, 0.0, 0.0, 0.0, 0.0, 0.0, 0.0, 0.0, 0.0, 0.0, 0.0, 0.0, 0.0, 0.0, 0.0, 0.0, 0.0, 0.0, 0.0, 0.0, 0.0, 0.0, 0.0, 0.0, 0.0, 0.0, 0.0, 0.0, 0.0, 0.0, 0.0, 0.0, 0.0, 0.0, 0.0, 0.0, 0.0, 0.0, 0.0, 0.0, 0.0, 0.0, 0.0, 0.0, 0.0, 0.0, 0.0, 0.0, 0.0, 0.0, 0.0, 0.0, 0.0, 0.0, 0.0, 0.0, 0.0, 0.0, 0.0, 0.0, 0.0, 0.0, 0.0, 0.0, 0.0, 0.0, 0.0, 0.0, 0.0, 0.0, 0.0, 0.0, 0.0, 0.0, 0.0, 0.0, 0.0, 0.0, 0.0, 0.0, 0.0, 0.0, 0.0, 0.0, 0.0, 0.0, 0.0, 0.0, 0.0, 0.0, 0.0, 0.0, 0.0, 0.0, 0.0, 0.0, 0.0, 0.0, 0.0, 0.0, 0.0, 0.0, 0.0, 0.0, 0.0, 0.0, 0.0, 0.0, 0.0, 0.0, 0.0, 0.0, 1.0, 1.0, 1.0, 1.0, 0.0, 0.0, 0.0, 1.0, 0.0, 0.0, 0.0, 1.0, 1.0, 0.0, 1.0, 0.0, 1.0, 1.0, 1.0, 0.0, 0.0, 1.0, 0.0, 1.0, 0.0, 0.0, 0.0, 1.0, 0.0, 1.0, 1.0, 1.0, 1.0, 1.0, 0.0, 0.0, 1.0, 0.0, 0.0, 0.0, 0.0, 0.0, 1.0, 1.0, 0.0, 1.0, 1.0, 1.0, 0.0, 0.0, 1.0, 0.0, 0.0, 0.0, 1.0, 1.0, 1.0, 0.0, 1.0, 1.0, 1.0, 0.0, 0.0, 0.0, 0.0, 0.0, 0.0, 0.0, 0.0, 0.0, 0.0, 0.0, 0.0, 0.0, 0.0, 0.0, 0.0, 0.0, 0.0, 0.0, 0.0, 0.0, 0.0, 0.0, 0.0, 0.0, 0.0, 0.0, 0.0, 0.0, 0.0, 0.0, 0.0, 0.0, 0.0, 0.0, 0.0, 0.0, 0.0, 0.0, 0.0, 0.0, 0.0, 0.0, 0.0, 0.0, 0.0, 0.0, 0.0, 0.0, 0.0, 0.0, 0.0, 0.0, 0.0, 0.0, 0.0, 0.0, 0.0, 0.0, 0.0, 0.0, 0.0, 0.0, 0.0, 0.0, 0.0, 0.0, 0.0, 0.0, 0.0, 0.0, 0.0, 0.0, 0.0, 0.0, 0.0, 0.0, 0.0, 0.0, 0.0, 0.0, 0.0, 0.0, 0.0, 0.0, 0.0, 0.0, 0.0, 0.0, 0.0, 0.0, 0.0, 0.0, 0.0, 0.0, 0.0, 0.0, 0.0, 0.0, 0.0, 0.0, 0.0, 0.0, 0.0, 0.0, 0.0, 0.0, 0.0, 0.0, 0.0, 0.0, 0.0, 0.0, 0.0, 0.0, 0.0, 0.0, 0.0, 0.0, 0.0, 0.0, 0.0, 0.0, 0.0, 0.0, 0.0, 0.0, 0.0, 0.0, 0.0, 0.0, 0.0, 0.0, 0.0, 0.0, 0.0, 0.0, 0.0, 0.0, 0.0, 0.0, 0.0, 0.0, 0.0, 0.0, 0.0, 0.0, 0.0, 0.0, 0.0, 0.0, 0.0, 0.0, 0.0, 0.0, 0.0, 0.0, 0.0, 0.0, 0.0, 0.0, 0.0, 0.0, 0.0, 0.0, 0.0, 0.0, 0.0, 0.0, 0.0, 0.0, 0.0, 0.0, 0.0, 0.0, 0.0, 0.0, 0.0, 0.0, 0.0, 0.0, 0.0, 0.0, 0.0, 0.0, 0.0, 0.0, 0.0, 0.0, 0.0, 0.0, 0.0, 0.0, 0.0, 0.0, 0.0, 0.0, 0.0, 0.0, 0.0, 0.0, 0.0, 0.0, 0.0, 0.0, 0.0, 0.0, 0.0, 0.0, 0.0, 0.0, 0.0, 0.0, 0.0, 0.0, 0.0, 0.0, 0.0, 0.0, 0.0, 0.0, 0.0, 0.0, 0.0, 0.0, 0.0, 0.0, 0.0, 0.0, 0.0, 0.0, 0.0, 0.0, 0.0, 0.0, 0.0, 0.0, 0.0, 0.0, 0.0, 0.0, 0.0, 0.0, 0.0, 0.0, 0.0, 0.0, 0.0, 0.0, 0.0, 0.0, 0.0, 0.0, 0.0, 0.0, 0.0, 0.0, 0.0, 0.0, 0.0, 0.0, 0.0, 0.0, 0.0, 0.0, 0.0, 0.0, 0.0, 0.0, 0.0, 0.0, 0.0, 0.0, 0.0, 0.0, 0.0, 0.0, 0.0, 0.0, 0.0, 0.0, 0.0, 0.0, 0.0, 0.0, 0.0, 0.0, 0.0, 0.0, 0.0, 0.0, 0.0, 0.0, 0.0, 0.0, 0.0, 0.0, 0.0, 0.0, 0.0, 0.0, 0.0, 0.0, 0.0, 0.0, 0.0, 0.0, 0.0, 0.0, 0.0, 0.0, 0.0, 0.0, 0.0, 0.0, 0.0, 0.0, 0.0, 0.0, 0.0, 0.0, 0.0, 0.0, 0.0, 0.0, 0.0, 0.0, 0.0, 0.0, 0.0, 0.0, 0.0, 0.0, 0.0, 0.0, 0.0, 0.0, 0.0, 0.0, 0.0, 0.0, 0.0, 0.0, 0.0, 0.0, 0.0, 0.0, 0.0, 0.0, 0.0, 0.0, 0.0, 0.0, 0.0, 0.0, 0.0, 0.0, 0.0, 0.0, 0.0, 0.0, 0.0, 0.0, 0.0, 0.0, 0.0, 0.0, 0.0, 0.0, 0.0, 0.0, 0.0, 0.0, 0.0, 0.0, 0.0, 0.0, 0.0, 0.0, 0.0, 0.0, 0.0, 0.0, 0.0, 0.0, 0.0, 0.0, 0.0, 0.0, 0.0, 0.0, 0.0, 0.0, 0.0, 0.0, 0.0, 0.0, 0.0, 0.0, 0.0, 0.0, 0.0, 0.0, 0.0, 0.0, 0.0, 0.0, 0.0, 0.0, 0.0, 0.0, 0.0, 0.0, 0.0, 0.0, 0.0, 0.0, 0.0, 0.0, 0.0, 0.0, 0.0, 0.0, 0.0, 0.0, 0.0, 0.0, 0.0, 0.0, 0.0, 0.0, 0.0, 0.0, 0.0, 0.0, 0.0, 0.0, 0.0, 0.0, 0.0, 0.0, 0.0, 0.0, 0.0, 0.0, 0.0, 0.0, 0.0, 0.0, 0.0, 0.0, 0.0, 0.0, 0.0, 0.0, 0.0, 0.0, 0.0, 0.0, 0.0, 0.0, 0.0, 0.0, 0.0, 0.0, 0.0, 0.0, 0.0, 0.0, 0.0, 0.0, 0.0, 0.0, 0.0, 0.0, 0.0, 0.0, 0.0, 0.0, 0.0, 0.0, 0.0, 0.0, 0.0, 0.0, 0.0, 0.0, 0.0, 0.0, 0.0, 0.0, 0.0, 0.0, 0.0, 0.0, 0.0, 0.0, 0.0, 0.0, 0.0, 0.0, 0.0, 0.0, 0.0, 0.0, 0.0, 0.0, 0.0, 0.0, 0.0, 0.0, 0.0, 0.0, 0.0, 0.0, 0.0, 0.0, 0.0, 0.0, 0.0, 0.0, 0.0, 0.0, 0.0, 0.0, 0.0, 0.0, 0.0, 0.0, 0.0, 0.0, 0.0, 0.0, 0.0, 0.0, 0.0, 0.0, 0.0, 0.0, 0.0, 0.0, 0.0, 0.0, 0.0, 0.0, 0.0, 0.0, 0.0, 0.0, 0.0, 0.0, 0.0, 0.0, 0.0, 0.0, 0.0, 0.0, 0.0, 0.0, 0.0, 0.0, 0.0, 0.0, 0.0, 0.0, 0.0, 0.0, 0.0, 0.0, 0.0, 0.0, 0.0, 0.0, 0.0, 0.0, 0.0, 0.0, 0.0, 0.0, 0.0, 0.0, 0.0, 0.0, 0.0, 0.0, 0.0, 0.0, 0.0, 0.0, 0.0, 0.0, 0.0, 0.0, 0.0, 0.0, 0.0, 0.0, 0.0, 0.0, 0.0, 0.0, 0.0, 0.0, 0.0, 0.0, 0.0, 0.0, 0.0, 0.0, 0.0, 0.0, 0.0, 0.0, 0.0, 0.0, 0.0, 0.0, 0.0, 0.0, 0.0, 0.0, 0.0, 0.0, 0.0, 0.0, 0.0, 0.0, 0.0, 0.0, 0.0, 0.0, 0.0, 0.0, 0.0, 0.0, 0.0, 0.0, 0.0, 0.0, 0.0, 0.0, 0.0, 0.0, 0.0, 0.0, 0.0, 0.0, 0.0, 0.0, 0.0, 0.0, 0.0, 0.0, 0.0, 0.0, 0.0, 0.0, 0.0, 0.0, 0.0, 0.0, 0.0, 0.0, 0.0, 0.0, 0.0, 0.0, 0.0, 0.0, 0.0, 0.0, 0.0, 0.0, 0.0, 0.0, 0.0, 0.0, 0.0, 0.0, 0.0, 0.0, 0.0, 0.0, 0.0, 0.0, 0.0, 0.0, 0.0, 0.0, 0.0, 0.0, 0.0, 0.0, 0.0, 0.0, 0.0, 0.0, 0.0, 0.0, 0.0, 0.0, 0.0, 0.0, 0.0, 0.0, 0.0, 0.0, 0.0, 0.0, 0.0, 0.0, 0.0, 0.0, 0.0, 0.0, 0.0, 0.0, 0.0, 0.0, 0.0, 0.0, 0.0, 0.0, 0.0, 0.0, 0.0, 0.0, 0.0, 0.0, 0.0, 0.0, 0.0, 0.0, 0.0, 0.0, 0.0, 0.0, 0.0, 0.0, 0.0, 0.0, 0.0, 0.0, 0.0, 0.0, 0.0, 0.0, 0.0, 0.0, 0.0, 0.0, 0.0, 0.0, 0.0, 0.0, 0.0, 0.0, 0.0, 0.0, 0.0, 0.0, 0.0, 0.0, 0.0, 0.0, 0.0, 0.0, 0.0, 0.0, 0.0, 0.0, 0.0, 0.0, 0.0, 0.0, 0.0, 0.0, 0.0, 0.0, 0.0, 0.0, 0.0, 0.0, 0.0, 0.0, 0.0, 0.0, 0.0, 0.0, 0.0, 0.0, 0.0, 0.0, 0.0, 0.0, 0.0, 0.0, 0.0, 0.0, 0.0, 0.0, 0.0, 0.0, 0.0, 0.0, 0.0, 0.0, 0.0, 0.0, 0.0, 0.0, 0.0, 0.0, 0.0, 0.0, 0.0, 0.0, 0.0, 0.0, 0.0, 0.0, 0.0, 0.0, 0.0, 0.0, 0.0, 0.0, 0.0, 0.0, 0.0, 0.0, 0.0, 0.0, 0.0, 0.0, 0.0, 0.0, 0.0, 0.0, 0.0, 0.0, 0.0, 0.0, 0.0, 0.0, 0.0, 0.0, 0.0, 0.0, 0.0, 0.0, 0.0, 0.0, 0.0, 0.0, 0.0, 0.0, 0.0, 0.0, 0.0, 0.0, 0.0, 0.0, 0.0, 0.0, 0.0, 0.0, 0.0, 0.0, 0.0, 0.0, 0.0, 0.0, 0.0, 0.0, 0.0, 0.0, 0.0, 0.0, 0.0, 0.0, 0.0, 0.0, 0.0, 0.0, 0.0, 0.0, 0.0, 0.0, 0.0, 0.0, 0.0, 0.0, 0.0, 0.0, 0.0, 0.0, 0.0, 0.0, 0.0, 0.0, 0.0, 0.0, 0.0, 0.0, 0.0, 0.0, 0.0, 0.0, 0.0, 0.0, 0.0, 0.0, 0.0, 0.0, 0.0, 0.0, 0.0, 0.0, 0.0, 0.0, 0.0, 0.0, 0.0, 0.0, 0.0, 0.0, 0.0, 0.0, 0.0, 0.0, 0.0, 0.0, 0.0, 0.0, 0.0, 0.0, 0.0, 0.0, 0.0, 0.0, 0.0, 0.0, 0.0, 0.0, 0.0, 0.0, 0.0, 0.0, 0.0, 0.0, 0.0, 0.0, 0.0, 0.0, 0.0, 0.0, 0.0, 0.0, 0.0, 0.0, 0.0, 0.0, 0.0, 0.0, 0.0, 0.0, 0.0, 0.0, 0.0, 0.0, 0.0, 0.0, 0.0, 0.0, 0.0, 0.0, 0.0, 0.0, 0.0, 0.0, 0.0, 0.0, 0.0, 0.0, 0.0, 0.0, 0.0, 0.0, 0.0, 0.0, 0.0, 0.0, 0.0, 0.0, 0.0, 0.0, 0.0, 0.0, 0.0, 0.0, 0.0, 0.0, 0.0, 0.0, 0.0, 0.0, 0.0, 0.0, 0.0, 0.0, 0.0, 0.0, 0.0, 0.0, 0.0, 0.0, 0.0, 0.0, 0.0, 0.0, 0.0, 0.0, 0.0, 0.0, 0.0, 0.0, 0.0, 0.0, 0.0, 0.0, 0.0, 0.0, 0.0, 0.0, 0.0, 0.0, 0.0, 0.0, 0.0, 0.0, 0.0, 0.0, 0.0, 0.0, 0.0, 0.0, 0.0, 0.0, 0.0, 0.0, 0.0, 0.0, 0.0, 0.0, 0.0, 0.0, 0.0, 0.0, 0.0, 0.0, 0.0, 0.0, 0.0, 0.0, 0.0, 0.0, 0.0, 0.0, 0.0, 0.0, 0.0, 0.0, 0.0, 0.0, 0.0, 0.0, 0.0, 0.0, 0.0, 0.0, 0.0, 0.0, 0.0, 0.0, 0.0, 0.0, 0.0, 0.0, 0.0, 0.0, 0.0, 0.0, 0.0, 0.0, 0.0, 0.0, 0.0, 0.0, 0.0, 0.0, 0.0, 0.0, 0.0, 0.0, 0.0, 0.0, 0.0, 0.0, 0.0, 0.0, 0.0, 0.0, 0.0, 0.0, 0.0, 0.0, 0.0, 0.0, 0.0, 0.0, 0.0, 0.0, 0.0, 0.0, 0.0, 0.0, 0.0, 0.0, 0.0, 0.0, 0.0, 0.0, 0.0, 0.0, 0.0, 0.0, 0.0, 0.0, 0.0, 0.0, 0.0, 0.0, 0.0, 0.0, 0.0, 0.0, 0.0, 0.0, 0.0, 0.0, 0.0, 0.0, 0.0, 0.0, 0.0, 0.0, 0.0, 0.0, 0.0, 0.0, 0.0, 0.0, 0.0, 0.0, 0.0, 0.0, 0.0, 0.0, 0.0, 0.0, 0.0, 0.0, 0.0, 0.0, 0.0, 0.0, 0.0, 0.0, 0.0, 0.0, 0.0, 0.0, 0.0, 0.0, 0.0, 0.0, 0.0, 0.0, 0.0, 0.0, 0.0, 0.0, 0.0, 0.0, 0.0, 0.0, 0.0, 0.0, 0.0, 0.0, 0.0, 0.0, 0.0, 0.0, 0.0, 0.0, 0.0, 0.0, 0.0, 0.0, 0.0, 0.0, 0.0, 0.0, 0.0, 0.0, 0.0, 0.0, 0.0, 0.0, 0.0, 0.0, 0.0, 0.0, 0.0, 0.0, 0.0, 0.0, 0.0, 0.0, 0.0, 0.0, 0.0, 0.0, 0.0, 0.0, 0.0, 0.0, 0.0, 0.0, 0.0, 0.0, 0.0, 0.0, 0.0, 0.0, 0.0, 0.0, 0.0, 0.0, 0.0, 0.0, 0.0, 0.0, 0.0, 0.0, 0.0, 0.0, 0.0, 0.0, 0.0, 0.0, 0.0, 0.0, 0.0, 0.0, 0.0, 0.0, 0.0, 0.0, 0.0, 0.0, 0.0, 0.0, 0.0, 0.0, 0.0, 0.0, 0.0, 0.0, 0.0, 0.0, 0.0, 0.0, 0.0, 0.0, 0.0, 0.0, 0.0, 0.0, 0.0, 0.0, 0.0, 0.0, 0.0, 0.0, 0.0, 0.0, 0.0, 0.0, 0.0, 0.0, 0.0, 0.0, 0.0, 0.0, 0.0, 0.0, 0.0, 0.0, 0.0, 0.0, 0.0, 0.0, 0.0, 0.0, 0.0, 0.0, 0.0, 0.0, 0.0, 0.0, 0.0, 0.0, 0.0, 0.0, 0.0, 0.0, 0.0, 0.0, 0.0, 0.0, 0.0, 0.0, 0.0, 0.0, 0.0, 0.0, 0.0, 0.0, 0.0, 0.0, 0.0, 0.0, 0.0, 0.0, 0.0, 0.0, 0.0, 0.0, 0.0, 0.0, 0.0, 0.0, 0.0, 0.0, 0.0, 0.0, 0.0, 0.0, 0.0, 0.0, 0.0, 0.0, 0.0, 0.0, 0.0, 0.0, 0.0, 0.0, 0.0, 0.0, 0.0, 0.0, 0.0, 0.0, 0.0, 0.0, 0.0, 0.0, 0.0, 0.0, 0.0, 0.0, 0.0, 0.0, 0.0, 0.0, 0.0, 0.0, 0.0, 0.0, 0.0, 0.0, 0.0, 0.0, 0.0, 0.0, 0.0, 0.0, 0.0, 0.0, 0.0, 0.0, 0.0, 0.0, 0.0, 0.0, 0.0, 0.0, 0.0, 0.0, 0.0, 0.0, 0.0, 0.0, 0.0, 0.0, 0.0, 0.0, 0.0, 0.0, 0.0, 0.0, 0.0, 0.0, 0.0, 0.0, 0.0, 0.0, 0.0, 0.0, 0.0, 0.0, 0.0, 0.0, 0.0, 0.0, 0.0, 0.0, 0.0, 0.0, 0.0, 0.0, 0.0, 0.0, 0.0, 0.0, 0.0, 0.0, 0.0, 0.0, 0.0, 0.0, 0.0, 0.0, 0.0, 0.0, 0.0, 0.0, 0.0, 0.0, 0.0, 0.0, 0.0, 0.0, 0.0, 0.0, 0.0, 0.0, 0.0, 0.0, 0.0, 0.0, 0.0, 0.0, 0.0, 0.0, 0.0, 0.0, 0.0, 0.0, 0.0, 0.0, 0.0, 0.0, 0.0, 0.0, 0.0, 0.0, 0.0, 0.0, 0.0, 0.0, 0.0, 0.0, 0.0, 0.0, 0.0, 0.0, 0.0, 0.0, 0.0, 0.0, 0.0, 0.0, 0.0, 0.0, 0.0, 0.0, 0.0, 0.0, 0.0, 0.0, 0.0, 0.0, 0.0, 0.0, 0.0, 0.0, 0.0, 0.0, 0.0, 0.0, 0.0, 0.0, 0.0, 0.0, 0.0, 0.0, 0.0, 0.0, 0.0, 0.0, 0.0, 0.0, 0.0, 0.0, 0.0, 0.0, 0.0, 0.0, 0.0, 0.0, 0.0, 0.0, 0.0, 0.0, 0.0, 0.0, 0.0, 0.0, 0.0, 0.0, 0.0, 0.0, 0.0, 0.0, 0.0, 0.0, 0.0, 0.0, 0.0, 0.0, 0.0, 0.0, 0.0, 0.0, 0.0, 0.0, 0.0, 0.0, 0.0, 0.0, 0.0, 0.0, 0.0, 0.0, 0.0, 0.0, 0.0, 0.0, 0.0, 0.0, 0.0, 0.0, 0.0, 0.0, 0.0, 0.7968, 0.4854, 0.8418, 0.4717, 0.8833, 0.4496, 0.9197, 0.4197, 0.9496, 0.3833, 0.9717, 0.3418, 0.9854, 0.2968, 0.99, 0.25, 0.9854, 0.2032, 0.9717, 0.1582, 0.9496, 0.1167, 0.9197, 0.08029, 0.8833, 0.05045, 0.8418, 0.02827, 0.7968, 0.01461, 0.75, 0.01, 0.7032, 0.01461, 0.6582, 0.02827, 0.6167, 0.05045, 0.5803, 0.08029, 0.5504, 0.1167, 0.5283, 0.1582, 0.5146, 0.2032, 0.51, 0.25, 0.5146, 0.2968, 0.5283, 0.3418, 0.5504, 0.3833, 0.5803, 0.4197, 0.6167, 0.4496, 0.6582, 0.4717, 0.7032, 0.4854, 0.75, 0.49, 0.7672, 0.5148, 0.7672, 0.5488, 0.7656, 0.5488, 0.7656, 0.5148, 0.8499, 0.5148, 0.8499, 0.5488, 0.8482, 0.5488, 0.8482, 0.5148, 0.8499, 0.5148, 0.8499, 0.5488, 0.8499, 0.5488, 0.8499, 0.5148, 0.5583, 0.5131, 0.6219, 0.5131, 0.6219, 0.5494, 0.5583, 0.5494, 0.7656, 0.5623, 0.7656, 0.5488, 0.7656, 0.5488, 0.7656, 0.5623, 0.5583, 0.1862, 0.6219, 0.1862, 0.6219, 0.2006, 0.5583, 0.2006, 0.7672, 0.5148, 0.8482, 0.5148, 0.8482, 0.5488, 0.7672, 0.5488, 0.5583, 0.1644, 0.6219, 0.1644, 0.6219, 0.1703, 0.5583, 0.1703, 0.5583, 0.5661, 0.6219, 0.5661, 0.6219, 0.5797, 0.5583, 0.5797, 0.5583, 0.003087, 0.6219, 0.003087, 0.6219, 0.1448, 0.5583, 0.1448, 0.5583, 0.5856, 0.6219, 0.5856, 0.6219, 0.6052, 0.5583, 0.6052, 0.5583, 0.5797, 0.6219, 0.5797, 0.6219, 0.5856, 0.5583, 0.5856, 0.5583, 0.1448, 0.6219, 0.1448, 0.6219, 0.1644, 0.5583, 0.1644, 0.3781, 0.1448, 0.4368, 0.1448, 0.4368, 0.1644, 0.3781, 0.1644, 0.3781, 0.5797, 0.4368, 0.5797, 0.4368, 0.5856, 0.3781, 0.5856, 0.3781, 0.5856, 0.4368, 0.5856, 0.4368, 0.6052, 0.3781, 0.6052, 0.3781, 0.003087, 0.4368, 0.003087, 0.4368, 0.1448, 0.3781, 0.1448, 0.3781, 0.5661, 0.4368, 0.5661, 0.4368, 0.5797, 0.3781, 0.5797, 0.3781, 0.1644, 0.4368, 0.1644, 0.4368, 0.1703, 0.3781, 0.1703, 0.3781, 0.1862, 0.4368, 0.1862, 0.4368, 0.2006, 0.3781, 0.2006, 0.3781, 0.5131, 0.4368, 0.5131, 0.4368, 0.5494, 0.3781, 0.5494, 0.3781, 0.5638, 0.4368, 0.5638, 0.4368, 0.5649, 0.3781, 0.5649, 0.3781, 0.1839, 0.4368, 0.1839, 0.4368, 0.1851, 0.3781, 0.1851, 0.3781, 0.2006, 0.4368, 0.2006, 0.4368, 0.2369, 0.3781, 0.2369, 0.3781, 0.5031, 0.4368, 0.5031, 0.4368, 0.5131, 0.3781, 0.5131, 0.3781, 0.2751, 0.4368, 0.2751, 0.4368, 0.3594, 0.3781, 0.3594, 0.3781, 0.7558, 0.4368, 0.7558, 0.4368, 0.8906, 0.3781, 0.8906, 0.3781, 0.8906, 0.4368, 0.8906, 0.4368, 0.9749, 0.3781, 0.9749, 0.3781, 0.2556, 0.4368, 0.2556, 0.4368, 0.2751, 0.3781, 0.2751, 0.3781, 0.4942, 0.4368, 0.4942, 0.4368, 0.4969, 0.3781, 0.4969, 0.5583, 0.2531, 0.4368, 0.2531, 0.4368, 0.2469, 0.5583, 0.2469, 0.5583, 0.7531, 0.4368, 0.7531, 0.4368, 0.7469, 0.5583, 0.7469, 0.3781, 0.0, 0.4368, 0.0, 0.4368, 0.003087, 0.3781, 0.003087, 0.5583, 0.5031, 0.4368, 0.5031, 0.4368, 0.4969, 0.5583, 0.4969, 0.3781, 0.6052, 0.4368, 0.6052, 0.4368, 0.7469, 0.3781, 0.7469, 0.3781, 0.9944, 0.4368, 0.9944, 0.4368, 0.9969, 0.3781, 0.9969, 0.3781, 0.2369, 0.4368, 0.2369, 0.4368, 0.2469, 0.3781, 0.2469, 0.6219, 0.5031, 0.5583, 0.5031, 0.5583, 0.4969, 0.6219, 0.4969, 0.6219, 0.7531, 0.5583, 0.7531, 0.5583, 0.7469, 0.6219, 0.7469, 0.6219, 0.2531, 0.5583, 0.2531, 0.5583, 0.2469, 0.6219, 0.2469, 0.5583, 0.1644, 0.4368, 0.1644, 0.4368, 0.1644, 0.5583, 0.1644, 0.4368, 0.5797, 0.5583, 0.5797, 0.5583, 0.5856, 0.4368, 0.5856, 0.4368, 0.5856, 0.5583, 0.5856, 0.5583, 0.6052, 0.4368, 0.6052, 0.4368, 0.003087, 0.5583, 0.003087, 0.5583, 0.1448, 0.4368, 0.1448, 0.4368, 0.5661, 0.5583, 0.5661, 0.5583, 0.5797, 0.4368, 0.5797, 0.4368, 0.1644, 0.5583, 0.1644, 0.5583, 0.1703, 0.4368, 0.1703, 0.5583, 0.1703, 0.5583, 0.1839, 0.5583, 0.1839, 0.5583, 0.1703, 0.4368, 0.5131, 0.5583, 0.5131, 0.5583, 0.5494, 0.4368, 0.5494, 0.4368, 0.5638, 0.5583, 0.5638, 0.5583, 0.5649, 0.4368, 0.5649, 0.4368, 0.1839, 0.5583, 0.1839, 0.5583, 0.1851, 0.4368, 0.1851, 0.4368, 0.2006, 0.5583, 0.2006, 0.5583, 0.2369, 0.4368, 0.2369, 0.4368, 0.5031, 0.5583, 0.5031, 0.5583, 0.5131, 0.4368, 0.5131, 0.4368, 0.2751, 0.5583, 0.2751, 0.5583, 0.3594, 0.4368, 0.3594, 0.4368, 0.7558, 0.5583, 0.7558, 0.5583, 0.8906, 0.4368, 0.8906, 0.4368, 0.8906, 0.5583, 0.8906, 0.5583, 0.9749, 0.4368, 0.9749, 0.4368, 0.2556, 0.5583, 0.2556, 0.5583, 0.2751, 0.4368, 0.2751, 0.4368, 0.4942, 0.5583, 0.4942, 0.5583, 0.4969, 0.4368, 0.4969, 0.4368, 0.0, 0.5583, 0.0, 0.5583, 0.003087, 0.4368, 0.003087, 0.4368, 0.6052, 0.5583, 0.6052, 0.5583, 0.7469, 0.4368, 0.7469, 0.4368, 0.9944, 0.5583, 0.9944, 0.5583, 0.9969, 0.4368, 0.9969, 0.4368, 0.2369, 0.5583, 0.2369, 0.5583, 0.2469, 0.4368, 0.2469, 0.4368, 0.5494, 0.5583, 0.5494, 0.5583, 0.5638, 0.4368, 0.5638, 0.4368, 0.1851, 0.5583, 0.1851, 0.5583, 0.1862, 0.4368, 0.1862, 0.3781, 0.5494, 0.4368, 0.5494, 0.4368, 0.5638, 0.3781, 0.5638, 0.3781, 0.1851, 0.4368, 0.1851, 0.4368, 0.1862, 0.3781, 0.1862, 0.5583, 0.1851, 0.6219, 0.1851, 0.6219, 0.1862, 0.5583, 0.1862, 0.7656, 0.5633, 0.7656, 0.5623, 0.7656, 0.5623, 0.7656, 0.5633, 0.7672, 0.5488, 0.7672, 0.5623, 0.7656, 0.5623, 0.7656, 0.5488, 0.8499, 0.5488, 0.8499, 0.5623, 0.8482, 0.5623, 0.8482, 0.5488, 0.6219, 0.9944, 0.6219, 0.9749, 0.6219, 0.8906, 0.6219, 0.7558, 0.7656, 0.5623, 0.7656, 0.5633, 0.7672, 0.5649, 0.8482, 0.5649, 0.8499, 0.5633, 0.8499, 0.5623, 0.6219, 0.2556, 0.6219, 0.25, 0.6219, 0.2469, 0.6219, 0.2369, 0.6219, 0.2006, 0.6219, 0.1862, 0.6219, 0.1851, 0.6219, 0.1839, 0.6219, 0.1703, 0.6219, 0.1644, 0.6219, 0.1448, 0.6219, 0.003087, 0.6219, 0.9969, 0.8499, 0.5488, 0.8499, 0.5623, 0.8499, 0.5623, 0.8499, 0.5488, 0.5583, 0.5494, 0.6219, 0.5494, 0.6219, 0.5638, 0.5583, 0.5638, 0.7672, 0.5488, 0.8482, 0.5488, 0.8482, 0.5623, 0.7672, 0.5623, 0.4368, 0.2006, 0.4368, 0.1862, 0.4368, 0.1862, 0.4368, 0.2006, 0.4368, 0.5649, 0.5583, 0.5649, 0.5583, 0.5661, 0.4368, 0.5661, 0.3781, 0.1703, 0.4368, 0.1703, 0.4368, 0.1839, 0.3781, 0.1839, 0.3781, 0.5649, 0.4368, 0.5649, 0.4368, 0.5661, 0.3781, 0.5661, 0.5583, 0.5649, 0.6219, 0.5649, 0.6219, 0.5661, 0.5583, 0.5661, 0.5583, 0.1703, 0.6219, 0.1703, 0.6219, 0.1839, 0.5583, 0.1839, 0.4368, 0.1862, 0.5583, 0.1862, 0.5583, 0.2006, 0.4368, 0.2006, 0.4368, 0.1703, 0.5583, 0.1703, 0.5583, 0.1839, 0.4368, 0.1839, 0.5583, 0.2006, 0.4368, 0.2006, 0.4368, 0.2006, 0.5583, 0.2006, 0.4368, 0.1839, 0.4368, 0.1703, 0.4368, 0.1703, 0.4368, 0.1839, 0.5583, 0.1862, 0.5583, 0.2006, 0.5583, 0.2006, 0.5583, 0.1862, 0.5583, 0.1839, 0.4368, 0.1839, 0.4368, 0.1839, 0.5583, 0.1839, 0.4368, 0.1862, 0.5583, 0.1862, 0.5583, 0.1862, 0.4368, 0.1862, 0.4368, 0.1703, 0.5583, 0.1703, 0.5583, 0.1703, 0.4368, 0.1703, 0.4368, 0.1448, 0.5583, 0.1448, 0.5583, 0.1644, 0.4368, 0.1644, 0.4368, 0.1644, 0.4368, 0.1448, 0.4368, 0.1448, 0.4368, 0.1644, 0.4368, 0.1448, 0.5583, 0.1448, 0.5583, 0.1448, 0.4368, 0.1448, 0.5583, 0.1448, 0.5583, 0.1644, 0.5583, 0.1644, 0.5583, 0.1448, 0.4368, 0.3594, 0.5583, 0.3594, 0.5583, 0.4942, 0.4368, 0.4942, 0.4368, 0.7531, 0.5583, 0.7531, 0.5583, 0.7558, 0.4368, 0.7558, 0.3781, 0.3594, 0.4368, 0.3594, 0.4368, 0.4942, 0.3781, 0.4942, 0.3781, 0.7531, 0.4368, 0.7531, 0.4368, 0.7558, 0.3781, 0.7558, 0.5583, 0.7531, 0.6219, 0.7531, 0.6219, 0.7558, 0.5583, 0.7558, 0.1306, 0.75, 0.1306, 0.7469, 0.3692, 0.7469, 0.3692, 0.75, 0.2344, 0.75, 0.1501, 0.75, 0.5583, 0.3594, 0.6219, 0.3594, 0.6219, 0.4942, 0.5583, 0.4942, 0.125, 0.5131, 0.125, 0.5031, 0.1306, 0.5031, 0.1306, 0.7469, 0.125, 0.7469, 0.125, 0.6052, 0.125, 0.5856, 0.125, 0.5797, 0.125, 0.5661, 0.125, 0.5649, 0.125, 0.5638, 0.125, 0.5494, 0.4368, 0.9749, 0.5583, 0.9749, 0.5583, 0.9944, 0.4368, 0.9944, 0.4368, 0.2531, 0.5583, 0.2531, 0.5583, 0.2556, 0.4368, 0.2556, 0.3781, 0.9749, 0.4368, 0.9749, 0.4368, 0.9944, 0.3781, 0.9944, 0.3781, 0.2531, 0.4368, 0.2531, 0.4368, 0.2556, 0.3781, 0.2556, 0.6219, 0.5131, 0.6219, 0.5, 0.6219, 0.4969, 0.6219, 0.4942, 0.6219, 0.3594, 0.6219, 0.2751, 0.6219, 0.2556, 0.8499, 0.5623, 0.8499, 0.5488, 0.8499, 0.5148, 0.8482, 0.5131, 0.7672, 0.5131, 0.7656, 0.5148, 0.7656, 0.5488, 0.7656, 0.5623, 0.6219, 0.7558, 0.6219, 0.7531, 0.6219, 0.7469, 0.6219, 0.6052, 0.6219, 0.5856, 0.6219, 0.5797, 0.6219, 0.5661, 0.6219, 0.5649, 0.6219, 0.5638, 0.6219, 0.5494, 0.5583, 0.2531, 0.6219, 0.2531, 0.6219, 0.2556, 0.5583, 0.2556, 0.5583, 0.9749, 0.6219, 0.9749, 0.6219, 0.9944, 0.5583, 0.9944, 0.3692, 0.5031, 0.1306, 0.5031, 0.1306, 0.5, 0.1501, 0.5, 0.2344, 0.5, 0.3692, 0.5, 0.1306, 0.5031, 0.125, 0.5031, 0.1281, 0.5, 0.1306, 0.5, 0.3781, 0.5031, 0.3692, 0.5031, 0.3692, 0.5, 0.3719, 0.5, 0.3692, 0.7469, 0.1306, 0.7469, 0.1306, 0.5031, 0.3692, 0.5031, 0.125, 0.7469, 0.1306, 0.7469, 0.1306, 0.75, 0.1281, 0.75, 0.375, 0.7469, 0.3692, 0.7469, 0.3692, 0.5031, 0.3781, 0.5031, 0.3781, 0.5131, 0.3781, 0.5494, 0.3781, 0.5638, 0.3781, 0.5649, 0.3781, 0.5661, 0.3781, 0.5797, 0.3781, 0.5856, 0.3781, 0.6052])
me_cube.materials.append(mat_material)
me_cube.use_mirror_vertex_groups = False
me_cube.update()
me_cube_001 = bpy.data.meshes.new('Cube.001')
me_cube_001.from_pydata([(-0.4619, 0.6879, -1.0)], [], [])
_uv = me_cube_001.uv_layers.new(name='UVMap')
_uv.uv.foreach_set('vector', [])
me_cube_001.materials.append(mat_material)
me_cube_001.use_mirror_vertex_groups = False
me_cube_001.update()

# ---- objects
ob_cube = bpy.data.objects.new('Cube', me_cube)
ob_light = bpy.data.objects.new('Light', light_light)
ob_camera = bpy.data.objects.new('Camera', cam_camera)
ob_cube_001 = bpy.data.objects.new('Cube.001', me_cube_001)

# ---- transforms, parenting, visibility, modifiers, constraints
ob_cube.location = (0.0, 0.0, 0.0)
ob_cube.rotation_euler = (0.005236, 0.0, 0.0)
ob_cube.scale = (1.768, 3.841, 0.1072)
ob_cube.lock_rotations_4d = False
ob_cube.empty_display_type = 'ARROWS'
ob_cube.lineart.crease_threshold = 0.0
ob_light.location = (4.076, 1.005, 5.904)
ob_light.rotation_euler = (0.6503, 0.05522, 1.866)
ob_light.lock_rotations_4d = False
ob_light.empty_display_type = 'ARROWS'
ob_light.color = (0.0, 0.0, 0.0, 0.0)
ob_light.lineart.crease_threshold = 0.0
ob_camera.location = (7.359, -6.926, 4.958)
ob_camera.rotation_euler = (1.109, 0.0, 0.8149)
ob_camera.lock_rotations_4d = False
ob_camera.empty_display_type = 'ARROWS'
ob_camera.color = (0.0, 0.0, 0.0, 0.0)
ob_camera.display_type = 'WIRE'
ob_camera.lineart.crease_threshold = 0.0
ob_cube_001.location = (0.0, 0.0, 0.0)
ob_cube_001.rotation_euler = (0.005236, 0.0, 0.0)
ob_cube_001.scale = (1.768, 3.841, 0.1072)
ob_cube_001.lock_rotations_4d = False
ob_cube_001.empty_display_type = 'ARROWS'
ob_cube_001.lineart.crease_threshold = 0.0

# ---- collection membership
col_collection.objects.link(ob_cube)
col_collection.objects.link(ob_light)
col_collection.objects.link(ob_camera)
col_collection.objects.link(ob_cube_001)

# ---- scene / render settings (as saved in the file)
scene.camera = ob_camera
scene.frame_start = 1; scene.frame_end = 250; scene.frame_set(79)
scene.render.engine = 'BLENDER_EEVEE_NEXT'
scene.cycles.sampling_pattern = 'TABULATED_SOBOL'
scene.cycles.use_light_tree = False
scene.view_settings.view_transform = 'Filmic'
bpy.context.view_layer.update()
